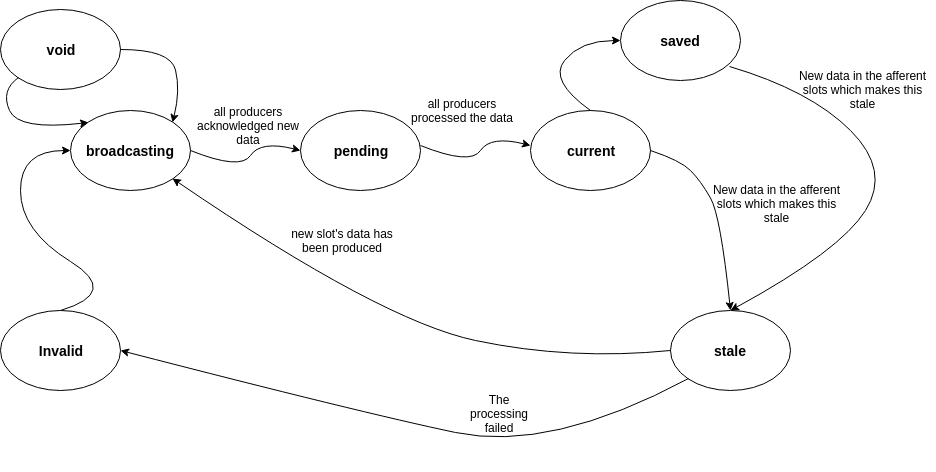

The diagram above was exported from draw.io. Its source (the exported page's mxGraphModel, read from the mxfile embedded in the PNG):
<mxGraphModel dx="832" dy="436" grid="1" gridSize="10" guides="1" tooltips="1" connect="1" arrows="1" fold="1" page="1" pageScale="1" pageWidth="1169" pageHeight="827" background="#ffffff" math="0" shadow="0">
  <root>
    <mxCell id="0" />
    <mxCell id="1" parent="0" />
    <mxCell id="uvl4CwUIJOuA4ZEjNgWP-6" value="&lt;b&gt;&lt;font style=&quot;font-size: 14px&quot;&gt;Invalid&lt;/font&gt;&lt;/b&gt;" style="ellipse;whiteSpace=wrap;html=1;" parent="1" vertex="1">
      <mxGeometry x="40" y="320" width="120" height="80" as="geometry" />
    </mxCell>
    <mxCell id="uvl4CwUIJOuA4ZEjNgWP-7" value="&lt;b&gt;&lt;font style=&quot;font-size: 14px&quot;&gt;pending&lt;/font&gt;&lt;/b&gt;" style="ellipse;whiteSpace=wrap;html=1;" parent="1" vertex="1">
      <mxGeometry x="340" y="120" width="120" height="80" as="geometry" />
    </mxCell>
    <mxCell id="uvl4CwUIJOuA4ZEjNgWP-12" value="&lt;b&gt;&lt;font style=&quot;font-size: 14px&quot;&gt;current&lt;/font&gt;&lt;/b&gt;" style="ellipse;whiteSpace=wrap;html=1;" parent="1" vertex="1">
      <mxGeometry x="570" y="120" width="120" height="80" as="geometry" />
    </mxCell>
    <mxCell id="uvl4CwUIJOuA4ZEjNgWP-19" value="The processing failed" style="text;html=1;strokeColor=none;fillColor=none;align=center;verticalAlign=middle;whiteSpace=wrap;rounded=0;" parent="1" vertex="1">
      <mxGeometry x="504" y="393" width="70" height="60" as="geometry" />
    </mxCell>
    <mxCell id="uvl4CwUIJOuA4ZEjNgWP-20" value="New data in the afferent slots which makes this stale" style="text;html=1;strokeColor=none;fillColor=none;align=center;verticalAlign=middle;whiteSpace=wrap;rounded=0;" parent="1" vertex="1">
      <mxGeometry x="744" y="183" width="145" height="60" as="geometry" />
    </mxCell>
    <mxCell id="uvl4CwUIJOuA4ZEjNgWP-24" value="&lt;b&gt;&lt;font style=&quot;font-size: 14px&quot;&gt;stale&lt;/font&gt;&lt;/b&gt;" style="ellipse;whiteSpace=wrap;html=1;" parent="1" vertex="1">
      <mxGeometry x="710" y="320" width="120" height="80" as="geometry" />
    </mxCell>
    <mxCell id="uvl4CwUIJOuA4ZEjNgWP-25" value="" style="curved=1;endArrow=classic;html=1;exitX=1;exitY=0.5;exitDx=0;exitDy=0;entryX=0.5;entryY=0;entryDx=0;entryDy=0;" parent="1" source="uvl4CwUIJOuA4ZEjNgWP-12" target="uvl4CwUIJOuA4ZEjNgWP-24" edge="1">
      <mxGeometry width="50" height="50" relative="1" as="geometry">
        <mxPoint x="760" y="175" as="sourcePoint" />
        <mxPoint x="710" y="225" as="targetPoint" />
        <Array as="points">
          <mxPoint x="720" y="170" />
          <mxPoint x="740" y="190" />
          <mxPoint x="760" y="225" />
        </Array>
      </mxGeometry>
    </mxCell>
    <mxCell id="uvl4CwUIJOuA4ZEjNgWP-34" value="" style="curved=1;endArrow=classic;html=1;exitX=0;exitY=0.5;exitDx=0;exitDy=0;entryX=1;entryY=1;entryDx=0;entryDy=0;" parent="1" source="uvl4CwUIJOuA4ZEjNgWP-24" target="_2m7Ia69MgZUl-QnHGxt-1" edge="1">
      <mxGeometry width="50" height="50" relative="1" as="geometry">
        <mxPoint x="680" y="335" as="sourcePoint" />
        <mxPoint x="350" y="190" as="targetPoint" />
        <Array as="points">
          <mxPoint x="610" y="370" />
          <mxPoint x="420" y="330" />
        </Array>
      </mxGeometry>
    </mxCell>
    <mxCell id="uvl4CwUIJOuA4ZEjNgWP-35" value="new slot's data has been produced" style="text;html=1;strokeColor=none;fillColor=none;align=center;verticalAlign=middle;whiteSpace=wrap;rounded=0;" parent="1" vertex="1">
      <mxGeometry x="329" y="220" width="106" height="60" as="geometry" />
    </mxCell>
    <mxCell id="_2m7Ia69MgZUl-QnHGxt-1" value="&lt;b&gt;&lt;font style=&quot;font-size: 14px&quot;&gt;broadcasting&lt;/font&gt;&lt;/b&gt;" style="ellipse;whiteSpace=wrap;html=1;" parent="1" vertex="1">
      <mxGeometry x="110" y="120" width="120" height="80" as="geometry" />
    </mxCell>
    <mxCell id="_2m7Ia69MgZUl-QnHGxt-2" value="" style="curved=1;endArrow=classic;html=1;exitX=1;exitY=0.5;exitDx=0;exitDy=0;entryX=0;entryY=0.5;entryDx=0;entryDy=0;" parent="1" source="_2m7Ia69MgZUl-QnHGxt-1" target="uvl4CwUIJOuA4ZEjNgWP-7" edge="1">
      <mxGeometry width="50" height="50" relative="1" as="geometry">
        <mxPoint x="238" y="180" as="sourcePoint" />
        <mxPoint x="288" y="130" as="targetPoint" />
        <Array as="points">
          <mxPoint x="280" y="180" />
          <mxPoint x="300" y="150" />
        </Array>
      </mxGeometry>
    </mxCell>
    <mxCell id="_2m7Ia69MgZUl-QnHGxt-3" value="" style="curved=1;endArrow=classic;html=1;exitX=0.5;exitY=0;exitDx=0;exitDy=0;entryX=0;entryY=0.5;entryDx=0;entryDy=0;" parent="1" source="uvl4CwUIJOuA4ZEjNgWP-6" target="_2m7Ia69MgZUl-QnHGxt-1" edge="1">
      <mxGeometry width="50" height="50" relative="1" as="geometry">
        <mxPoint x="110" y="302" as="sourcePoint" />
        <mxPoint x="160" y="252" as="targetPoint" />
        <Array as="points">
          <mxPoint x="160" y="302" />
          <mxPoint x="60" y="240" />
          <mxPoint x="60" y="160" />
        </Array>
      </mxGeometry>
    </mxCell>
    <mxCell id="_2m7Ia69MgZUl-QnHGxt-4" value="all producers acknowledged new data" style="text;html=1;strokeColor=none;fillColor=none;align=center;verticalAlign=middle;whiteSpace=wrap;rounded=0;" parent="1" vertex="1">
      <mxGeometry x="235" y="105" width="106" height="60" as="geometry" />
    </mxCell>
    <mxCell id="_2m7Ia69MgZUl-QnHGxt-5" value="all producers processed the data" style="text;html=1;strokeColor=none;fillColor=none;align=center;verticalAlign=middle;whiteSpace=wrap;rounded=0;" parent="1" vertex="1">
      <mxGeometry x="449" y="90" width="106" height="60" as="geometry" />
    </mxCell>
    <mxCell id="_2m7Ia69MgZUl-QnHGxt-7" style="edgeStyle=orthogonalEdgeStyle;rounded=0;orthogonalLoop=1;jettySize=auto;html=1;exitX=0.5;exitY=1;exitDx=0;exitDy=0;" parent="1" edge="1">
      <mxGeometry relative="1" as="geometry">
        <mxPoint x="496" y="473" as="sourcePoint" />
        <mxPoint x="496" y="473" as="targetPoint" />
      </mxGeometry>
    </mxCell>
    <mxCell id="_2m7Ia69MgZUl-QnHGxt-8" value="" style="curved=1;endArrow=classic;html=1;exitX=1;exitY=0.5;exitDx=0;exitDy=0;entryX=0;entryY=0.5;entryDx=0;entryDy=0;" parent="1" edge="1">
      <mxGeometry width="50" height="50" relative="1" as="geometry">
        <mxPoint x="460" y="155" as="sourcePoint" />
        <mxPoint x="570" y="155" as="targetPoint" />
        <Array as="points">
          <mxPoint x="510" y="175" />
          <mxPoint x="530" y="145" />
        </Array>
      </mxGeometry>
    </mxCell>
    <mxCell id="_2m7Ia69MgZUl-QnHGxt-10" value="" style="curved=1;endArrow=classic;html=1;exitX=0;exitY=1;exitDx=0;exitDy=0;entryX=1;entryY=0.5;entryDx=0;entryDy=0;" parent="1" source="uvl4CwUIJOuA4ZEjNgWP-24" target="uvl4CwUIJOuA4ZEjNgWP-6" edge="1">
      <mxGeometry width="50" height="50" relative="1" as="geometry">
        <mxPoint x="690" y="452" as="sourcePoint" />
        <mxPoint x="192" y="280" as="targetPoint" />
        <Array as="points">
          <mxPoint x="590" y="462" />
          <mxPoint x="400" y="422" />
        </Array>
      </mxGeometry>
    </mxCell>
    <mxCell id="fu406y5gjnk9OGPcdFis-1" value="&lt;b&gt;&lt;font style=&quot;font-size: 14px&quot;&gt;saved&lt;/font&gt;&lt;/b&gt;" style="ellipse;whiteSpace=wrap;html=1;" parent="1" vertex="1">
      <mxGeometry x="660" y="10" width="120" height="80" as="geometry" />
    </mxCell>
    <mxCell id="fu406y5gjnk9OGPcdFis-2" value="" style="curved=1;endArrow=classic;html=1;entryX=0.5;entryY=0;entryDx=0;entryDy=0;exitX=0.908;exitY=0.825;exitDx=0;exitDy=0;exitPerimeter=0;" parent="1" source="fu406y5gjnk9OGPcdFis-1" target="uvl4CwUIJOuA4ZEjNgWP-24" edge="1">
      <mxGeometry width="50" height="50" relative="1" as="geometry">
        <mxPoint x="770" y="70" as="sourcePoint" />
        <mxPoint x="850" y="245" as="targetPoint" />
        <Array as="points">
          <mxPoint x="850" y="100" />
          <mxPoint x="930" y="180" />
          <mxPoint x="880" y="260" />
        </Array>
      </mxGeometry>
    </mxCell>
    <mxCell id="fu406y5gjnk9OGPcdFis-3" value="New data in the afferent slots which makes this stale" style="text;html=1;strokeColor=none;fillColor=none;align=center;verticalAlign=middle;whiteSpace=wrap;rounded=0;" parent="1" vertex="1">
      <mxGeometry x="830" y="69" width="145" height="60" as="geometry" />
    </mxCell>
    <mxCell id="fu406y5gjnk9OGPcdFis-4" value="" style="curved=1;endArrow=classic;html=1;exitX=0.5;exitY=0;exitDx=0;exitDy=0;entryX=0;entryY=0.5;entryDx=0;entryDy=0;" parent="1" source="uvl4CwUIJOuA4ZEjNgWP-12" target="fu406y5gjnk9OGPcdFis-1" edge="1">
      <mxGeometry width="50" height="50" relative="1" as="geometry">
        <mxPoint x="584" y="110" as="sourcePoint" />
        <mxPoint x="634" y="60" as="targetPoint" />
        <Array as="points">
          <mxPoint x="588" y="90" />
          <mxPoint x="620" y="50" />
        </Array>
      </mxGeometry>
    </mxCell>
    <mxCell id="a_YU9BYmmjYRUxQ6fehz-1" value="&lt;b&gt;&lt;font style=&quot;font-size: 14px&quot;&gt;void&lt;/font&gt;&lt;/b&gt;" style="ellipse;whiteSpace=wrap;html=1;" vertex="1" parent="1">
      <mxGeometry x="40" y="19" width="120" height="80" as="geometry" />
    </mxCell>
    <mxCell id="a_YU9BYmmjYRUxQ6fehz-2" value="" style="curved=1;endArrow=classic;html=1;exitX=1;exitY=0.5;exitDx=0;exitDy=0;entryX=1;entryY=0;entryDx=0;entryDy=0;" edge="1" parent="1" source="a_YU9BYmmjYRUxQ6fehz-1" target="_2m7Ia69MgZUl-QnHGxt-1">
      <mxGeometry width="50" height="50" relative="1" as="geometry">
        <mxPoint x="185" y="69" as="sourcePoint" />
        <mxPoint x="290" y="50" as="targetPoint" />
        <Array as="points">
          <mxPoint x="210" y="59" />
          <mxPoint x="220" y="100" />
        </Array>
      </mxGeometry>
    </mxCell>
    <mxCell id="a_YU9BYmmjYRUxQ6fehz-3" value="" style="curved=1;endArrow=classic;html=1;exitX=0;exitY=1;exitDx=0;exitDy=0;entryX=0;entryY=0;entryDx=0;entryDy=0;" edge="1" parent="1" source="a_YU9BYmmjYRUxQ6fehz-1" target="_2m7Ia69MgZUl-QnHGxt-1">
      <mxGeometry width="50" height="50" relative="1" as="geometry">
        <mxPoint x="-40" y="68.5" as="sourcePoint" />
        <mxPoint x="12" y="141.5" as="targetPoint" />
        <Array as="points">
          <mxPoint x="40" y="100" />
          <mxPoint x="58" y="140" />
        </Array>
      </mxGeometry>
    </mxCell>
  </root>
</mxGraphModel>